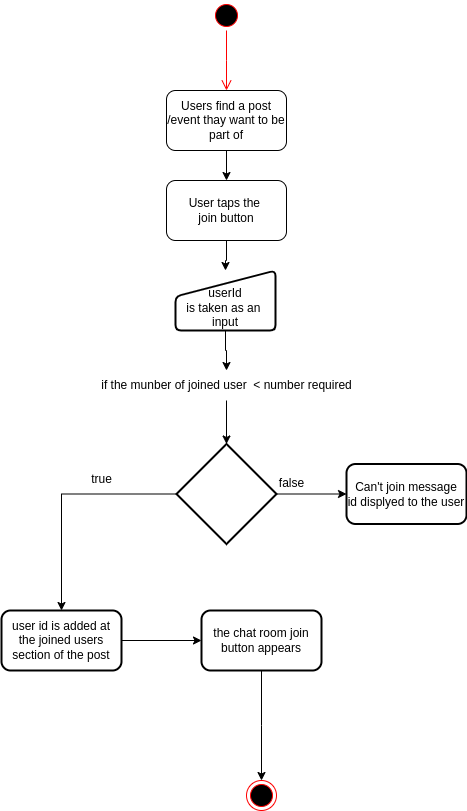

The diagram above was exported from draw.io. Its source (the exported page's mxGraphModel, read from the mxfile embedded in the PNG):
<mxGraphModel dx="806" dy="-638" grid="1" gridSize="10" guides="1" tooltips="1" connect="1" arrows="1" fold="1" page="1" pageScale="1" pageWidth="827" pageHeight="1169" math="0" shadow="0">
  <root>
    <mxCell id="0" />
    <mxCell id="1" parent="0" />
    <mxCell id="pMA__ZqfYardK6WEWe1q-2" value="" style="ellipse;html=1;shape=startState;fillColor=#000000;strokeColor=#ff0000;" parent="1" vertex="1">
      <mxGeometry x="400" y="1210" width="30" height="30" as="geometry" />
    </mxCell>
    <mxCell id="pMA__ZqfYardK6WEWe1q-3" value="" style="edgeStyle=orthogonalEdgeStyle;html=1;verticalAlign=bottom;endArrow=open;endSize=8;strokeColor=#ff0000;rounded=0;" parent="1" source="pMA__ZqfYardK6WEWe1q-2" edge="1">
      <mxGeometry relative="1" as="geometry">
        <mxPoint x="415" y="1300" as="targetPoint" />
      </mxGeometry>
    </mxCell>
    <mxCell id="pMA__ZqfYardK6WEWe1q-6" value="" style="edgeStyle=orthogonalEdgeStyle;rounded=0;orthogonalLoop=1;jettySize=auto;html=1;" parent="1" source="pMA__ZqfYardK6WEWe1q-4" target="pMA__ZqfYardK6WEWe1q-5" edge="1">
      <mxGeometry relative="1" as="geometry" />
    </mxCell>
    <mxCell id="pMA__ZqfYardK6WEWe1q-4" value="Users find a post&lt;br&gt;/event thay want to be&lt;br&gt;part of" style="rounded=1;whiteSpace=wrap;html=1;" parent="1" vertex="1">
      <mxGeometry x="355" y="1300" width="120" height="60" as="geometry" />
    </mxCell>
    <mxCell id="pMA__ZqfYardK6WEWe1q-12" value="" style="edgeStyle=orthogonalEdgeStyle;rounded=0;orthogonalLoop=1;jettySize=auto;html=1;" parent="1" source="pMA__ZqfYardK6WEWe1q-5" target="pMA__ZqfYardK6WEWe1q-7" edge="1">
      <mxGeometry relative="1" as="geometry" />
    </mxCell>
    <mxCell id="pMA__ZqfYardK6WEWe1q-5" value="User taps the&amp;nbsp;&lt;br&gt;join button" style="rounded=1;whiteSpace=wrap;html=1;" parent="1" vertex="1">
      <mxGeometry x="355" y="1390" width="120" height="60" as="geometry" />
    </mxCell>
    <mxCell id="pMA__ZqfYardK6WEWe1q-14" value="" style="edgeStyle=orthogonalEdgeStyle;rounded=0;orthogonalLoop=1;jettySize=auto;html=1;" parent="1" source="pMA__ZqfYardK6WEWe1q-7" target="pMA__ZqfYardK6WEWe1q-13" edge="1">
      <mxGeometry relative="1" as="geometry" />
    </mxCell>
    <mxCell id="pMA__ZqfYardK6WEWe1q-7" value="&lt;br&gt;userId&lt;br&gt;is taken as an&amp;nbsp;&lt;br&gt;input" style="html=1;strokeWidth=2;shape=manualInput;whiteSpace=wrap;rounded=1;size=26;arcSize=11;" parent="1" vertex="1">
      <mxGeometry x="364" y="1480" width="100" height="60" as="geometry" />
    </mxCell>
    <mxCell id="pMA__ZqfYardK6WEWe1q-17" value="" style="edgeStyle=orthogonalEdgeStyle;rounded=0;orthogonalLoop=1;jettySize=auto;html=1;" parent="1" source="pMA__ZqfYardK6WEWe1q-9" target="pMA__ZqfYardK6WEWe1q-16" edge="1">
      <mxGeometry relative="1" as="geometry" />
    </mxCell>
    <mxCell id="pMA__ZqfYardK6WEWe1q-20" value="" style="edgeStyle=orthogonalEdgeStyle;rounded=0;orthogonalLoop=1;jettySize=auto;html=1;" parent="1" source="pMA__ZqfYardK6WEWe1q-9" target="pMA__ZqfYardK6WEWe1q-19" edge="1">
      <mxGeometry relative="1" as="geometry" />
    </mxCell>
    <mxCell id="pMA__ZqfYardK6WEWe1q-9" value="" style="strokeWidth=2;html=1;shape=mxgraph.flowchart.decision;whiteSpace=wrap;" parent="1" vertex="1">
      <mxGeometry x="365" y="1653.5" width="100" height="100" as="geometry" />
    </mxCell>
    <mxCell id="pMA__ZqfYardK6WEWe1q-15" value="" style="edgeStyle=orthogonalEdgeStyle;rounded=0;orthogonalLoop=1;jettySize=auto;html=1;" parent="1" source="pMA__ZqfYardK6WEWe1q-13" target="pMA__ZqfYardK6WEWe1q-9" edge="1">
      <mxGeometry relative="1" as="geometry" />
    </mxCell>
    <mxCell id="pMA__ZqfYardK6WEWe1q-13" value="if the munber of joined user&amp;nbsp; &amp;lt; number required" style="text;html=1;align=center;verticalAlign=middle;resizable=0;points=[];autosize=1;strokeColor=none;fillColor=none;" parent="1" vertex="1">
      <mxGeometry x="280" y="1580" width="270" height="30" as="geometry" />
    </mxCell>
    <mxCell id="pMA__ZqfYardK6WEWe1q-16" value="Can't join message&lt;br&gt;id displyed to the user" style="rounded=1;whiteSpace=wrap;html=1;strokeWidth=2;" parent="1" vertex="1">
      <mxGeometry x="535" y="1673.5" width="120" height="60" as="geometry" />
    </mxCell>
    <mxCell id="pMA__ZqfYardK6WEWe1q-18" value="false" style="text;html=1;align=center;verticalAlign=middle;resizable=0;points=[];autosize=1;strokeColor=none;fillColor=none;" parent="1" vertex="1">
      <mxGeometry x="455" y="1678" width="50" height="30" as="geometry" />
    </mxCell>
    <mxCell id="pMA__ZqfYardK6WEWe1q-23" value="" style="edgeStyle=orthogonalEdgeStyle;rounded=0;orthogonalLoop=1;jettySize=auto;html=1;" parent="1" source="pMA__ZqfYardK6WEWe1q-19" target="pMA__ZqfYardK6WEWe1q-22" edge="1">
      <mxGeometry relative="1" as="geometry" />
    </mxCell>
    <mxCell id="pMA__ZqfYardK6WEWe1q-19" value="user id is added at the joined users section of the post" style="rounded=1;whiteSpace=wrap;html=1;strokeWidth=2;" parent="1" vertex="1">
      <mxGeometry x="190" y="1820" width="120" height="60" as="geometry" />
    </mxCell>
    <mxCell id="pMA__ZqfYardK6WEWe1q-21" value="true" style="text;html=1;align=center;verticalAlign=middle;resizable=0;points=[];autosize=1;strokeColor=none;fillColor=none;" parent="1" vertex="1">
      <mxGeometry x="270" y="1673.5" width="40" height="30" as="geometry" />
    </mxCell>
    <mxCell id="pMA__ZqfYardK6WEWe1q-25" value="" style="edgeStyle=orthogonalEdgeStyle;rounded=0;orthogonalLoop=1;jettySize=auto;html=1;" parent="1" source="pMA__ZqfYardK6WEWe1q-22" edge="1">
      <mxGeometry relative="1" as="geometry">
        <mxPoint x="450" y="1990" as="targetPoint" />
      </mxGeometry>
    </mxCell>
    <mxCell id="pMA__ZqfYardK6WEWe1q-22" value="the chat room join button appears" style="whiteSpace=wrap;html=1;rounded=1;strokeWidth=2;" parent="1" vertex="1">
      <mxGeometry x="390" y="1820" width="120" height="60" as="geometry" />
    </mxCell>
    <mxCell id="pMA__ZqfYardK6WEWe1q-26" value="" style="ellipse;html=1;shape=endState;fillColor=#000000;strokeColor=#ff0000;" parent="1" vertex="1">
      <mxGeometry x="435" y="1990" width="30" height="30" as="geometry" />
    </mxCell>
  </root>
</mxGraphModel>